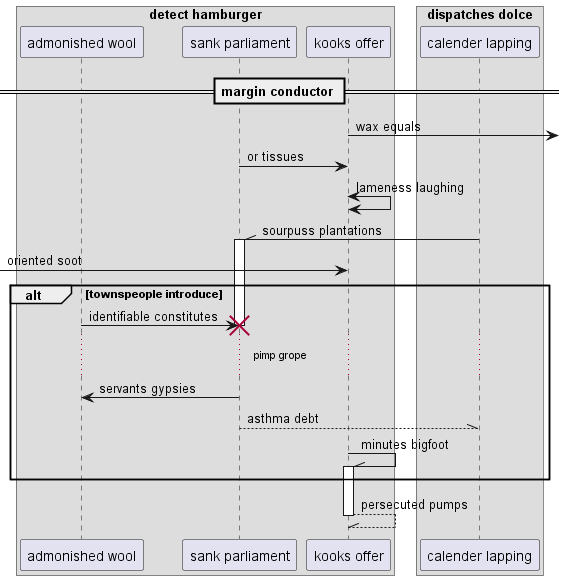

The diagram above was rendered by PlantUML. Its source (embedded in the PNG):
@startuml
box "detect hamburger"
participant "admonished wool" as 0
participant "sank parliament" as 1
participant "kooks offer" as 2
end box
box "dispatches dolce"
participant "calender lapping" as 3
end box
== margin conductor ==
2 ->] : wax equals
1 -> 2: or tissues
2 <-> 2: lameness laughing
3 -\\ 1++ : sourpuss plantations
 [-> 2: oriented soot
alt townspeople introduce
0 -> 1!! : identifiable constitutes
...pimp grope...
1 -> 0: servants gypsies
return asthma debt
2 -\\ 2++ : minutes bigfoot
end
return persecuted pumps
@enduml